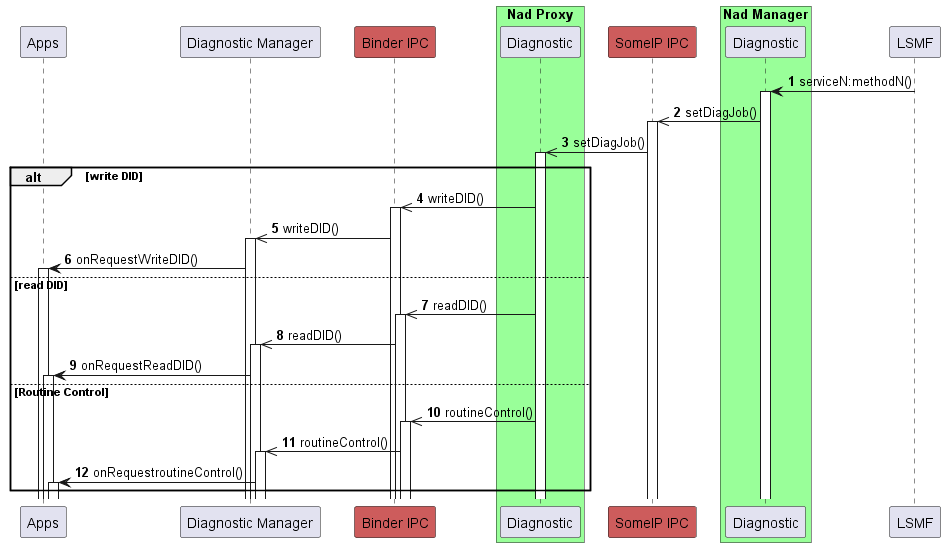

The diagram above was rendered by PlantUML. Its source (embedded in the PNG):
@startuml
autonumber
autoactivate on
participant "Apps" as app
participant "Diagnostic Manager" as diag_mgr

participant "Binder IPC" as bin #IndianRed

box "Nad Proxy" #99FF99
'participant "Main" as nad_main
participant "Diagnostic" as diag_pr
end box

participant "SomeIP IPC" as sip #IndianRed



box "Nad Manager" #99FF99

participant "Diagnostic" as nadm
end box

participant "LSMF" as lsmf


lsmf -> nadm: serviceN:methodN()
nadm ->> sip: setDiagJob() 
sip ->> diag_pr: setDiagJob() 

alt write DID
diag_pr ->> bin: writeDID()
bin ->> diag_mgr: writeDID()
diag_mgr -> app: onRequestWriteDID()
else read DID
diag_pr ->> bin: readDID()
bin ->> diag_mgr: readDID()
diag_mgr -> app: onRequestReadDID()
else Routine Control
diag_pr ->> bin: routineControl()
bin ->> diag_mgr: routineControl()
diag_mgr -> app: onRequestroutineControl()
end


@enduml